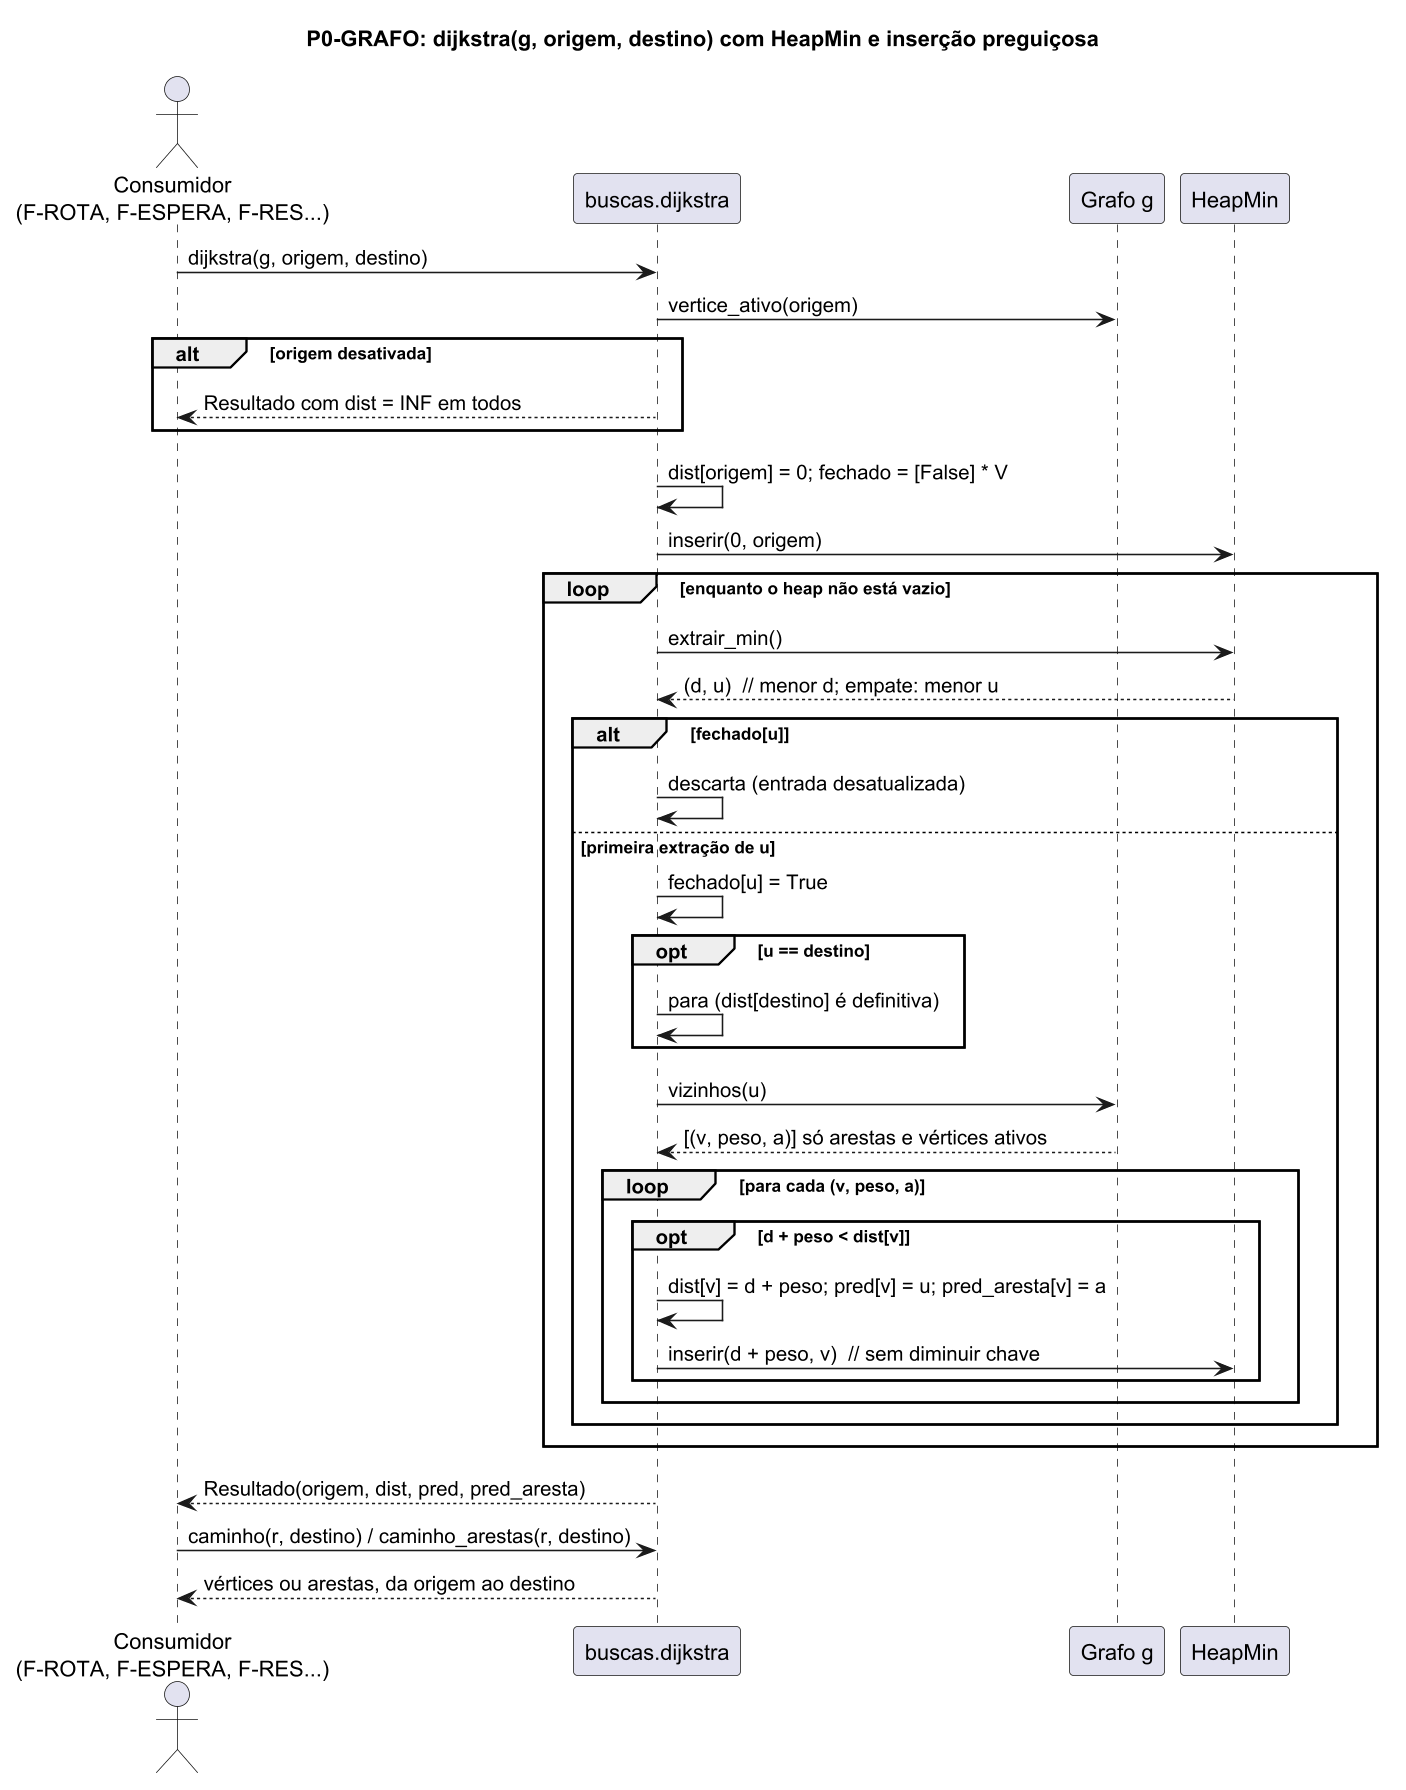

The diagram above was rendered by PlantUML. Its source (embedded in the PNG):
@startuml sequencia-dijkstra
' Diagrama de sequência do dijkstra do núcleo (P0-GRAFO, RF-GRF-02 e RF-GRF-08).
' Estado: implementado. Código: src/transporte/grafo/{buscas,grafo,heap}.py.
skinparam dpi 150
title P0-GRAFO: dijkstra(g, origem, destino) com HeapMin e inserção preguiçosa

actor "Consumidor\n(F-ROTA, F-ESPERA, F-RES...)" as C
participant "buscas.dijkstra" as D
participant "Grafo g" as G
participant "HeapMin" as H

C -> D : dijkstra(g, origem, destino)
D -> G : vertice_ativo(origem)
alt origem desativada
  D --> C : Resultado com dist = INF em todos
end
D -> D : dist[origem] = 0; fechado = [False] * V
D -> H : inserir(0, origem)
loop enquanto o heap não está vazio
  D -> H : extrair_min()
  H --> D : (d, u)  // menor d; empate: menor u
  alt fechado[u]
    D -> D : descarta (entrada desatualizada)
  else primeira extração de u
    D -> D : fechado[u] = True
    opt u == destino
      D -> D : para (dist[destino] é definitiva)
    end
    D -> G : vizinhos(u)
    G --> D : [(v, peso, a)] só arestas e vértices ativos
    loop para cada (v, peso, a)
      opt d + peso < dist[v]
        D -> D : dist[v] = d + peso; pred[v] = u; pred_aresta[v] = a
        D -> H : inserir(d + peso, v)  // sem diminuir chave
      end
    end
  end
end
D --> C : Resultado(origem, dist, pred, pred_aresta)
C -> D : caminho(r, destino) / caminho_arestas(r, destino)
D --> C : vértices ou arestas, da origem ao destino
@enduml